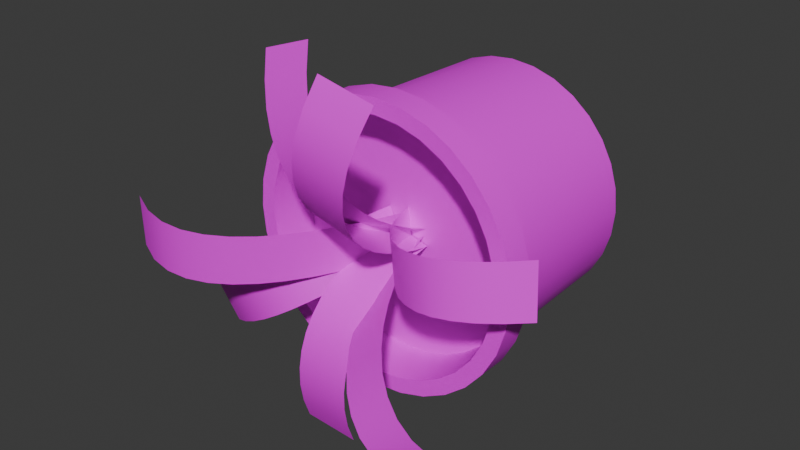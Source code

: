 # Source: Plant1.blend  (saved by Blender 4.0.36; exported with 4.5.12 LTS)
import bpy
from mathutils import Matrix  # noqa: F401  (used for matrix-valued properties, if any)

bpy.ops.wm.read_factory_settings(use_empty=True)
scene = bpy.context.scene
scene.name = 'Scene'

# ---- collections
col_collection = bpy.data.collections.new('Collection'); scene.collection.children.link(col_collection)

# ---- images (referenced by path relative to the original .blend; pixels are not part of the script)
import os
ASSET_DIR = os.environ.get("B2B_ASSET_DIR", "")  # directory of the original .blend (textures are referenced by path, not embedded)
HERE = os.path.dirname(os.path.abspath(__file__))  # packed textures are extracted next to this script under _unpacked/

def load_image(name, relpath, width, height, colorspace="sRGB"):
    """Load a texture the original file referenced (path relative to the .blend, or extracted next to this script)."""
    p = next((c for c in (os.path.join(HERE, relpath), os.path.join(ASSET_DIR, relpath)) if relpath and os.path.exists(c)), "")
    if p:
        img = bpy.data.images.load(p, check_existing=True)
        img.name = name
    else:  # same state as the original file: an image datablock whose file is absent (Cycles renders it pink)
        img = bpy.data.images.new(name, width, height)
        img.source = "FILE"
        img.filepath = "//" + (relpath or name)
    img.colorspace_settings.name = colorspace
    return img
img_kwiotek_normal_png = load_image('Kwiotek_normal.png', 'Kwiotek_normal.png', 1024, 1024, 'sRGB')
img_kwiotek_occlusion_png = load_image('Kwiotek_occlusion.png', 'Kwiotek_occlusion.png', 1024, 1024, 'sRGB')

# ---- materials (node trees are filled in below, after node groups)
mat_material_001 = bpy.data.materials.new('Material.001')
mat_material_001.alpha_threshold = 0.0
mat_material_001.use_transparent_shadow = False
mat_material_001.roughness = 0.5
mat_material_001.line_color = (0.0, 0.0, 0.0, 1.0)

# ---- node groups
ng_auto_smooth = bpy.data.node_groups.new('Auto Smooth', 'GeometryNodeTree')
_s = ng_auto_smooth.interface.new_socket(name='Geometry', in_out='OUTPUT', socket_type='NodeSocketGeometry')
_s = ng_auto_smooth.interface.new_socket(name='Geometry', in_out='INPUT', socket_type='NodeSocketGeometry')
_s = ng_auto_smooth.interface.new_socket(name='Angle', in_out='INPUT', socket_type='NodeSocketFloat')
_s.subtype = 'ANGLE'
_s.min_value = 0.0
_s.max_value = 3.142
ng_auto_smooth.is_modifier = True
_N = ng_auto_smooth.nodes; _L = ng_auto_smooth.links
n0 = _N.new('NodeGroupOutput'); n0.name = 'Group Output'; n0.location = (480, -100)
n1 = _N.new('NodeGroupInput'); n1.name = 'Group Input'; n1.location = (-420, -300)
n2 = _N.new('NodeGroupInput'); n2.name = 'Group Input.001'; n2.location = (-60, -100)
n3 = _N.new('GeometryNodeSetShadeSmooth'); n3.name = 'Set Shade Smooth'; n3.location = (120, -100)
n3.domain = 'EDGE'
n4 = _N.new('GeometryNodeSetShadeSmooth'); n4.name = 'Set Shade Smooth.001'; n4.location = (300, -100)
n5 = _N.new('GeometryNodeInputMeshEdgeAngle'); n5.name = 'Edge Angle'; n5.location = (-420, -220)
n6 = _N.new('GeometryNodeInputEdgeSmooth'); n6.name = 'Is Edge Smooth'; n6.location = (-60, -160)
n7 = _N.new('GeometryNodeInputShadeSmooth'); n7.name = 'Is Face Smooth'; n7.location = (-240, -340)
n8 = _N.new('FunctionNodeBooleanMath'); n8.name = 'Boolean Math'; n8.location = (-60, -220)
n9 = _N.new('FunctionNodeCompare'); n9.name = 'Compare'; n9.location = (-240, -180)
n9.operation = 'LESS_EQUAL'
_L.new(n5.outputs[0], n9.inputs[0])
_L.new(n4.outputs[0], n0.inputs[0])
_L.new(n1.outputs[1], n9.inputs[1])
_L.new(n9.outputs[0], n8.inputs[0])
_L.new(n7.outputs[0], n8.inputs[1])
_L.new(n2.outputs[0], n3.inputs[0])
_L.new(n6.outputs[0], n3.inputs[1])
_L.new(n3.outputs[0], n4.inputs[0])
_L.new(n8.outputs[0], n3.inputs[2])
n0.is_active_output = True

# ---- material node trees
mat_material_001.use_nodes = True; mat_material_001.node_tree.nodes.clear()
_N = mat_material_001.node_tree.nodes; _L = mat_material_001.node_tree.links
n0 = _N.new('ShaderNodeOutputMaterial'); n0.name = 'Material Output'; n0.location = (300, 300)
n1 = _N.new('ShaderNodeBsdfPrincipled'); n1.name = 'Principled BSDF'; n1.location = (10, 300)
n1.inputs[3].default_value = 1.45
n2 = _N.new('ShaderNodeTexImage'); n2.name = 'Image Texture.001'; n2.location = (-774, 34)
n2.image = img_kwiotek_normal_png
n3 = _N.new('ShaderNodeTexImage'); n3.name = 'Image Texture'; n3.location = (-779, 321)
n3.image = img_kwiotek_occlusion_png
n4 = _N.new('ShaderNodeNormalMap'); n4.name = 'Normal Map'; n4.location = (-335, -43)
n4.space = 'OBJECT'
n4.uv_map = 'UVMap'
n5 = _N.new('ShaderNodeValToRGB'); n5.name = 'Color Ramp'; n5.location = (-418, 228)
while len(n5.color_ramp.elements) > 1: n5.color_ramp.elements.remove(n5.color_ramp.elements[-1])
n5.color_ramp.elements[0].position = 0.4136; n5.color_ramp.elements[0].color = (0.0, 0.0, 0.0, 1.0)
_e = n5.color_ramp.elements.new(0.9909); _e.color = (1.0, 1.0, 1.0, 1.0)
_L.new(n1.outputs[0], n0.inputs[0])
_L.new(n3.outputs[0], n1.inputs[0])
_L.new(n2.outputs[0], n4.inputs[1])
_L.new(n3.outputs[1], n5.inputs[0])
n0.is_active_output = True

# ---- world
world_world = bpy.data.worlds.new('World'); scene.world = world_world
world_world.use_nodes = True; world_world.node_tree.nodes.clear()
_N = world_world.node_tree.nodes; _L = world_world.node_tree.links
n0 = _N.new('ShaderNodeOutputWorld'); n0.name = 'World Output'; n0.location = (300, 300)
n1 = _N.new('ShaderNodeBackground'); n1.name = 'Background'; n1.location = (10, 300)
n1.inputs[0].default_value = (0.05088, 0.05088, 0.05088, 1.0)
_L.new(n1.outputs[0], n0.inputs[0])
n0.is_active_output = True
world_world.color = (0.05088, 0.05088, 0.05088)
world_world.use_sun_shadow = False
world_world.sun_shadow_jitter_overblur = 0.0

# ---- meshes
me_cylinder = bpy.data.meshes.new('Cylinder')
me_cylinder.from_pydata([(2.815e-10, 3.638e-08, 0.08707), (5.329e-17, -0.14, 0.1), (0.01699, 3.625e-08, 0.0854), (0.01951, -0.14, 0.09808), (0.03332, 3.588e-08, 0.08044), (0.03827, -0.14, 0.09239), (0.04837, 3.527e-08, 0.0724), (0.05556, -0.14, 0.08315), (0.06157, 3.445e-08, 0.06157), (0.07071, -0.14, 0.07071), (0.0724, 3.345e-08, 0.04837), (0.08315, -0.14, 0.05556), (0.08044, 3.232e-08, 0.03332), (0.09239, -0.14, 0.03827), (0.0854, 3.108e-08, 0.01699), (0.09808, -0.14, 0.01951), (0.08707, 2.98e-08, 1.927e-10), (0.1, -0.14, 1.057e-08), (0.0854, 2.852e-08, -0.01699), (0.09808, -0.14, -0.01951), (0.08044, 2.729e-08, -0.03332), (0.09239, -0.14, -0.03827), (0.0724, 2.615e-08, -0.04837), (0.08315, -0.14, -0.05556), (0.06157, 2.515e-08, -0.06157), (0.07071, -0.14, -0.07071), (0.04837, 2.434e-08, -0.0724), (0.05556, -0.14, -0.08315), (0.03332, 2.373e-08, -0.08044), (0.03827, -0.14, -0.09239), (0.01699, 2.336e-08, -0.0854), (0.01951, -0.14, -0.09808), (2.815e-10, 2.323e-08, -0.08707), (8.882e-18, -0.14, -0.1), (-0.01699, 2.336e-08, -0.0854), (-0.01951, -0.14, -0.09808), (-0.03332, 2.373e-08, -0.08044), (-0.03827, -0.14, -0.09239), (-0.04837, 2.434e-08, -0.0724), (-0.05556, -0.14, -0.08315), (-0.06157, 2.515e-08, -0.06157), (-0.07071, -0.14, -0.07071), (-0.0724, 2.615e-08, -0.04837), (-0.08315, -0.14, -0.05556), (-0.08044, 2.729e-08, -0.03332), (-0.09239, -0.14, -0.03827), (-0.0854, 2.852e-08, -0.01699), (-0.09808, -0.14, -0.01951), (-0.08707, 2.98e-08, 1.927e-10), (-0.1, -0.14, 1.057e-08), (-0.0854, 3.108e-08, 0.01699), (-0.09808, -0.14, 0.01951), (-0.08044, 3.232e-08, 0.03332), (-0.09239, -0.14, 0.03827), (-0.0724, 3.345e-08, 0.04837), (-0.08315, -0.14, 0.05556), (-0.06157, 3.445e-08, 0.06157), (-0.07071, -0.14, 0.07071), (-0.04837, 3.527e-08, 0.0724), (-0.05556, -0.14, 0.08315), (-0.03332, 3.588e-08, 0.08044), (-0.03827, -0.14, 0.09239), (-0.01699, 3.625e-08, 0.0854), (-0.01951, -0.14, 0.09808), (4.885e-17, -0.12, 0.1), (0.01951, -0.12, 0.09808), (0.03827, -0.12, 0.09239), (0.05556, -0.12, 0.08315), (0.07071, -0.12, 0.07071), (0.08315, -0.12, 0.05556), (0.09239, -0.12, 0.03827), (0.09808, -0.12, 0.01951), (0.1, -0.12, 9.06e-09), (0.09808, -0.12, -0.01951), (0.09239, -0.12, -0.03827), (0.08315, -0.12, -0.05556), (0.07071, -0.12, -0.07071), (0.05556, -0.12, -0.08315), (0.03827, -0.12, -0.09239), (0.01951, -0.12, -0.09808), (4.441e-18, -0.12, -0.1), (-0.01951, -0.12, -0.09808), (-0.03827, -0.12, -0.09239), (-0.05556, -0.12, -0.08315), (-0.07071, -0.12, -0.07071), (-0.08315, -0.12, -0.05556), (-0.09239, -0.12, -0.03827), (-0.09808, -0.12, -0.01951), (-0.1, -0.12, 9.06e-09), (-0.09808, -0.12, 0.01951), (-0.09239, -0.12, 0.03827), (-0.08315, -0.12, 0.05556), (-0.07071, -0.12, 0.07071), (-0.05556, -0.12, 0.08315), (-0.03827, -0.12, 0.09239), (-0.01951, -0.12, 0.09808), (0.01756, -0.12, 0.08827), (0.03444, -0.12, 0.08315), (0.05, -0.12, 0.07483), (0.06364, -0.12, 0.06364), (0.07483, -0.12, 0.05), (0.08315, -0.12, 0.03444), (0.08827, -0.12, 0.01756), (0.09, -0.12, 8.911e-09), (0.08827, -0.12, -0.01756), (0.08315, -0.12, -0.03444), (0.07483, -0.12, -0.05), (0.06364, -0.12, -0.06364), (0.05, -0.12, -0.07483), (0.03444, -0.12, -0.08315), (0.01756, -0.12, -0.08827), (1.211e-10, -0.12, -0.09), (-0.01756, -0.12, -0.08827), (-0.03444, -0.12, -0.08315), (-0.05, -0.12, -0.07483), (-0.06364, -0.12, -0.06364), (-0.07483, -0.12, -0.05), (-0.08315, -0.12, -0.03444), (-0.08827, -0.12, -0.01756), (-0.09, -0.12, 8.911e-09), (-0.08827, -0.12, 0.01756), (-0.08315, -0.12, 0.03444), (-0.07483, -0.12, 0.05), (-0.06364, -0.12, 0.06364), (-0.05, -0.12, 0.07483), (-0.03444, -0.12, 0.08315), (-0.01756, -0.12, 0.08827), (1.211e-10, -0.12, 0.09), (0.01738, -0.14, 0.08738), (1.321e-10, -0.14, 0.08909), (0.03409, -0.14, 0.08231), (0.04949, -0.14, 0.07407), (0.06299, -0.14, 0.06299), (0.07407, -0.14, 0.04949), (0.08231, -0.14, 0.03409), (0.08738, -0.14, 0.01738), (0.08909, -0.14, 1.073e-08), (0.08738, -0.14, -0.01738), (0.08231, -0.14, -0.03409), (0.07407, -0.14, -0.04949), (0.06299, -0.14, -0.06299), (0.04949, -0.14, -0.07407), (0.03409, -0.14, -0.08231), (0.01738, -0.14, -0.08738), (1.321e-10, -0.14, -0.08909), (-0.01738, -0.14, -0.08738), (-0.03409, -0.14, -0.08231), (-0.04949, -0.14, -0.07407), (-0.06299, -0.14, -0.06299), (-0.07407, -0.14, -0.04949), (-0.08231, -0.14, -0.03409), (-0.08738, -0.14, -0.01738), (-0.08909, -0.14, 1.073e-08), (-0.08738, -0.14, 0.01738), (-0.08231, -0.14, 0.03409), (-0.07407, -0.14, 0.04949), (-0.06299, -0.14, 0.06299), (-0.04949, -0.14, 0.07407), (-0.03409, -0.14, 0.08231), (-0.01738, -0.14, 0.08738), (0.01661, -0.1094, 0.0835), (1.049e-10, -0.1094, 0.08514), (0.03258, -0.1094, 0.07866), (0.0473, -0.1094, 0.07079), (0.0602, -0.1094, 0.0602), (0.07079, -0.1094, 0.0473), (0.07866, -0.1094, 0.03258), (0.0835, -0.1094, 0.01661), (0.08514, -0.1094, 8.378e-09), (0.0835, -0.1094, -0.01661), (0.07866, -0.1094, -0.03258), (0.07079, -0.1094, -0.0473), (0.0602, -0.1094, -0.0602), (0.0473, -0.1094, -0.07079), (0.03258, -0.1094, -0.07866), (0.01661, -0.1094, -0.0835), (1.049e-10, -0.1094, -0.08514), (-0.01661, -0.1094, -0.0835), (-0.03258, -0.1094, -0.07866), (-0.0473, -0.1094, -0.07079), (-0.0602, -0.1094, -0.0602), (-0.07079, -0.1094, -0.0473), (-0.07866, -0.1094, -0.03258), (-0.0835, -0.1094, -0.01661), (-0.08514, -0.1094, 8.378e-09), (-0.0835, -0.1094, 0.01661), (-0.07866, -0.1094, 0.03258), (-0.07079, -0.1094, 0.0473), (-0.0602, -0.1094, 0.0602), (-0.0473, -0.1094, 0.07079), (-0.03258, -0.1094, 0.07866), (-0.01661, -0.1094, 0.0835)], [], [(64, 1, 3, 65), (65, 3, 5, 66), (66, 5, 7, 67), (67, 7, 9, 68), (68, 9, 11, 69), (69, 11, 13, 70), (70, 13, 15, 71), (71, 15, 17, 72), (72, 17, 19, 73), (73, 19, 21, 74), (74, 21, 23, 75), (75, 23, 25, 76), (76, 25, 27, 77), (77, 27, 29, 78), (78, 29, 31, 79), (79, 31, 33, 80), (80, 33, 35, 81), (81, 35, 37, 82), (82, 37, 39, 83), (83, 39, 41, 84), (84, 41, 43, 85), (85, 43, 45, 86), (86, 45, 47, 87), (87, 47, 49, 88), (88, 49, 51, 89), (89, 51, 53, 90), (90, 53, 55, 91), (91, 55, 57, 92), (92, 57, 59, 93), (93, 59, 61, 94), (61, 59, 157, 158), (94, 61, 63, 95), (95, 63, 1, 64), (0, 2, 4, 6, 8, 10, 12, 14, 16, 18, 20, 22, 24, 26, 28, 30, 32, 34, 36, 38, 40, 42, 44, 46, 48, 50, 52, 54, 56, 58, 60, 62), (126, 95, 64, 127), (125, 94, 95, 126), (124, 93, 94, 125), (123, 92, 93, 124), (122, 91, 92, 123), (121, 90, 91, 122), (120, 89, 90, 121), (119, 88, 89, 120), (118, 87, 88, 119), (117, 86, 87, 118), (116, 85, 86, 117), (115, 84, 85, 116), (114, 83, 84, 115), (113, 82, 83, 114), (112, 81, 82, 113), (111, 80, 81, 112), (110, 79, 80, 111), (109, 78, 79, 110), (108, 77, 78, 109), (107, 76, 77, 108), (106, 75, 76, 107), (105, 74, 75, 106), (104, 73, 74, 105), (103, 72, 73, 104), (102, 71, 72, 103), (101, 70, 71, 102), (100, 69, 70, 101), (99, 68, 69, 100), (98, 67, 68, 99), (97, 66, 67, 98), (96, 65, 66, 97), (127, 64, 65, 96), (0, 127, 96, 2), (2, 96, 97, 4), (4, 97, 98, 6), (6, 98, 99, 8), (8, 99, 100, 10), (10, 100, 101, 12), (12, 101, 102, 14), (14, 102, 103, 16), (16, 103, 104, 18), (18, 104, 105, 20), (20, 105, 106, 22), (22, 106, 107, 24), (24, 107, 108, 26), (26, 108, 109, 28), (28, 109, 110, 30), (30, 110, 111, 32), (32, 111, 112, 34), (34, 112, 113, 36), (36, 113, 114, 38), (38, 114, 115, 40), (40, 115, 116, 42), (42, 116, 117, 44), (44, 117, 118, 46), (46, 118, 119, 48), (48, 119, 120, 50), (50, 120, 121, 52), (52, 121, 122, 54), (54, 122, 123, 56), (56, 123, 124, 58), (58, 124, 125, 60), (60, 125, 126, 62), (62, 126, 127, 0), (155, 154, 186, 187), (17, 15, 135, 136), (35, 33, 144, 145), (53, 51, 153, 154), (9, 7, 131, 132), (27, 25, 140, 141), (45, 43, 149, 150), (63, 61, 158, 159), (19, 17, 136, 137), (37, 35, 145, 146), (55, 53, 154, 155), (11, 9, 132, 133), (29, 27, 141, 142), (47, 45, 150, 151), (3, 1, 129, 128), (1, 63, 159, 129), (21, 19, 137, 138), (39, 37, 146, 147), (57, 55, 155, 156), (13, 11, 133, 134), (31, 29, 142, 143), (49, 47, 151, 152), (5, 3, 128, 130), (23, 21, 138, 139), (41, 39, 147, 148), (59, 57, 156, 157), (15, 13, 134, 135), (33, 31, 143, 144), (51, 49, 152, 153), (7, 5, 130, 131), (25, 23, 139, 140), (43, 41, 148, 149), (160, 161, 191, 190, 189, 188, 187, 186, 185, 184, 183, 182, 181, 180, 179, 178, 177, 176, 175, 174, 173, 172, 171, 170, 169, 168, 167, 166, 165, 164, 163, 162), (142, 141, 173, 174), (128, 129, 161, 160), (156, 155, 187, 188), (143, 142, 174, 175), (130, 128, 160, 162), (157, 156, 188, 189), (144, 143, 175, 176), (131, 130, 162, 163), (158, 157, 189, 190), (145, 144, 176, 177), (132, 131, 163, 164), (159, 158, 190, 191), (146, 145, 177, 178), (133, 132, 164, 165), (129, 159, 191, 161), (147, 146, 178, 179), (134, 133, 165, 166), (148, 147, 179, 180), (135, 134, 166, 167), (149, 148, 180, 181), (136, 135, 167, 168), (150, 149, 181, 182), (137, 136, 168, 169), (151, 150, 182, 183), (138, 137, 169, 170), (152, 151, 183, 184), (139, 138, 170, 171), (153, 152, 184, 185), (140, 139, 171, 172), (154, 153, 185, 186), (141, 140, 172, 173)])
me_cylinder.polygons.foreach_set('use_smooth', [True] * 162)
_uv = me_cylinder.uv_layers.new(name='UVMap')
_uv.uv.foreach_set('vector', [0.574, 0.01609, 0.6093, 0.01609, 0.6093, 0.03743, 0.574, 0.03743, 0.574, 0.03743, 0.6093, 0.03743, 0.6093, 0.05878, 0.574, 0.05878, 0.574, 0.05878, 0.6093, 0.05878, 0.6093, 0.08012, 0.574, 0.08012, 0.574, 0.08012, 0.6093, 0.08012, 0.6093, 0.1015, 0.574, 0.1015, 0.574, 0.1015, 0.6093, 0.1015, 0.6093, 0.1228, 0.574, 0.1228, 0.574, 0.1228, 0.6093, 0.1228, 0.6093, 0.1442, 0.574, 0.1442, 0.574, 0.1442, 0.6093, 0.1442, 0.6093, 0.1655, 0.574, 0.1655, 0.574, 0.1655, 0.6093, 0.1655, 0.6093, 0.1868, 0.574, 0.1868, 0.574, 0.1868, 0.6093, 0.1868, 0.6093, 0.2082, 0.574, 0.2082, 0.574, 0.2082, 0.6093, 0.2082, 0.6093, 0.2295, 0.574, 0.2295, 0.574, 0.2295, 0.6093, 0.2295, 0.6093, 0.2509, 0.574, 0.2509, 0.574, 0.2509, 0.6093, 0.2509, 0.6093, 0.2722, 0.574, 0.2722, 0.574, 0.2722, 0.6093, 0.2722, 0.6093, 0.2936, 0.574, 0.2936, 0.574, 0.2936, 0.6093, 0.2936, 0.6093, 0.3149, 0.574, 0.3149, 0.574, 0.3149, 0.6093, 0.3149, 0.6093, 0.3362, 0.574, 0.3362, 0.574, 0.3362, 0.6093, 0.3362, 0.6093, 0.3576, 0.574, 0.3576, 0.5651, 0.3576, 0.5298, 0.3576, 0.5298, 0.3362, 0.5651, 0.3362, 0.5651, 0.3362, 0.5298, 0.3362, 0.5298, 0.3149, 0.5651, 0.3149, 0.5651, 0.3149, 0.5298, 0.3149, 0.5298, 0.2936, 0.5651, 0.2936, 0.5651, 0.2936, 0.5298, 0.2936, 0.5298, 0.2722, 0.5651, 0.2722, 0.5651, 0.2722, 0.5298, 0.2722, 0.5298, 0.2509, 0.5651, 0.2509, 0.5651, 0.2509, 0.5298, 0.2509, 0.5298, 0.2295, 0.5651, 0.2295, 0.5651, 0.2295, 0.5298, 0.2295, 0.5298, 0.2082, 0.5651, 0.2082, 0.5651, 0.2082, 0.5298, 0.2082, 0.5298, 0.1868, 0.5651, 0.1868, 0.5651, 0.1868, 0.5298, 0.1868, 0.5298, 0.1655, 0.5651, 0.1655, 0.5651, 0.1655, 0.5298, 0.1655, 0.5298, 0.1442, 0.5651, 0.1442, 0.5651, 0.1442, 0.5298, 0.1442, 0.5298, 0.1228, 0.5651, 0.1228, 0.5651, 0.1228, 0.5298, 0.1228, 0.5298, 0.1015, 0.5651, 0.1015, 0.5651, 0.1015, 0.5298, 0.1015, 0.5298, 0.08012, 0.5651, 0.08012, 0.5651, 0.08012, 0.5298, 0.08012, 0.5298, 0.05878, 0.5651, 0.05878, 0.9637, 0.2748, 0.9439, 0.3045, 0.9285, 0.2918, 0.9462, 0.2654, 0.5651, 0.05878, 0.5298, 0.05878, 0.5298, 0.03743, 0.5651, 0.03743, 0.5651, 0.03743, 0.5298, 0.03743, 0.5298, 0.01609, 0.5651, 0.01609, 0.9665, 0.05716, 0.9715, 0.05667, 0.9763, 0.05523, 0.9807, 0.05287, 0.9845, 0.04971, 0.9877, 0.04585, 0.9901, 0.04144, 0.9915, 0.03667, 0.992, 0.0317, 0.9915, 0.02673, 0.9901, 0.02196, 0.9877, 0.01755, 0.9845, 0.01369, 0.9807, 0.01053, 0.9763, 0.008174, 0.9715, 0.006725, 0.9665, 0.006236, 0.9616, 0.006725, 0.9568, 0.008174, 0.9524, 0.01053, 0.9485, 0.01369, 0.9454, 0.01755, 0.943, 0.02196, 0.9416, 0.02673, 0.9411, 0.0317, 0.9416, 0.03667, 0.943, 0.04144, 0.9454, 0.04585, 0.9485, 0.04971, 0.9524, 0.05287, 0.9568, 0.05523, 0.9616, 0.05667, 0.9462, 0.1743, 0.9603, 0.1729, 0.9603, 0.2039, 0.9462, 0.2025, 0.9407, 0.1466, 0.9542, 0.1425, 0.9603, 0.1729, 0.9462, 0.1743, 0.9299, 0.1206, 0.9424, 0.1139, 0.9542, 0.1425, 0.9407, 0.1466, 0.9142, 0.09713, 0.9252, 0.08818, 0.9424, 0.1139, 0.9299, 0.1206, 0.8943, 0.07719, 0.9033, 0.06628, 0.9252, 0.08818, 0.9142, 0.09713, 0.8708, 0.06152, 0.8775, 0.04907, 0.9033, 0.06628, 0.8943, 0.07719, 0.8448, 0.05072, 0.8489, 0.03721, 0.8775, 0.04907, 0.8708, 0.06152, 0.8171, 0.04522, 0.8185, 0.03117, 0.8489, 0.03721, 0.8448, 0.05072, 0.7889, 0.04522, 0.7875, 0.03117, 0.8185, 0.03117, 0.8171, 0.04522, 0.7612, 0.05072, 0.7571, 0.03721, 0.7875, 0.03117, 0.7889, 0.04522, 0.7352, 0.06152, 0.7285, 0.04907, 0.7571, 0.03721, 0.7612, 0.05072, 0.7117, 0.07719, 0.7028, 0.06628, 0.7285, 0.04907, 0.7352, 0.06152, 0.6918, 0.09713, 0.6809, 0.08818, 0.7028, 0.06628, 0.7117, 0.07719, 0.6761, 0.1206, 0.6637, 0.1139, 0.6809, 0.08818, 0.6918, 0.09713, 0.6653, 0.1466, 0.6518, 0.1425, 0.6637, 0.1139, 0.6761, 0.1206, 0.6598, 0.1743, 0.6458, 0.1729, 0.6518, 0.1425, 0.6653, 0.1466, 0.6598, 0.2025, 0.6458, 0.2039, 0.6458, 0.1729, 0.6598, 0.1743, 0.6653, 0.2302, 0.6518, 0.2343, 0.6458, 0.2039, 0.6598, 0.2025, 0.6761, 0.2562, 0.6637, 0.2629, 0.6518, 0.2343, 0.6653, 0.2302, 0.6918, 0.2797, 0.6809, 0.2887, 0.6637, 0.2629, 0.6761, 0.2562, 0.7117, 0.2996, 0.7028, 0.3106, 0.6809, 0.2887, 0.6918, 0.2797, 0.7352, 0.3153, 0.7285, 0.3278, 0.7028, 0.3106, 0.7117, 0.2996, 0.7612, 0.3261, 0.7571, 0.3396, 0.7285, 0.3278, 0.7352, 0.3153, 0.7889, 0.3316, 0.7875, 0.3457, 0.7571, 0.3396, 0.7612, 0.3261, 0.8171, 0.3316, 0.8185, 0.3457, 0.7875, 0.3457, 0.7889, 0.3316, 0.8448, 0.3261, 0.8489, 0.3396, 0.8185, 0.3457, 0.8171, 0.3316, 0.8708, 0.3153, 0.8775, 0.3278, 0.8489, 0.3396, 0.8448, 0.3261, 0.8943, 0.2996, 0.9033, 0.3106, 0.8775, 0.3278, 0.8708, 0.3153, 0.9142, 0.2797, 0.9252, 0.2887, 0.9033, 0.3106, 0.8943, 0.2996, 0.9299, 0.2562, 0.9424, 0.2629, 0.9252, 0.2887, 0.9142, 0.2797, 0.9407, 0.2302, 0.9542, 0.2343, 0.9424, 0.2629, 0.9299, 0.2562, 0.9462, 0.2025, 0.9603, 0.2039, 0.9542, 0.2343, 0.9407, 0.2302, 0.01295, 0.1798, 0.006502, 0.01141, 0.03125, 0.01052, 0.0369, 0.1789, 0.0369, 0.1789, 0.03125, 0.01052, 0.05601, 0.009749, 0.06084, 0.1782, 0.06084, 0.1782, 0.05601, 0.009749, 0.08076, 0.009097, 0.08479, 0.1775, 0.08479, 0.1775, 0.08076, 0.009097, 0.1055, 0.008563, 0.1087, 0.177, 0.1087, 0.177, 0.1055, 0.008563, 0.1303, 0.008149, 0.1327, 0.1766, 0.1327, 0.1766, 0.1303, 0.008149, 0.155, 0.007852, 0.1567, 0.1763, 0.1567, 0.1763, 0.155, 0.007852, 0.1798, 0.007675, 0.1806, 0.1762, 0.1806, 0.1762, 0.1798, 0.007675, 0.2046, 0.007615, 0.2046, 0.1761, 0.2046, 0.1761, 0.2046, 0.007615, 0.2293, 0.007675, 0.2285, 0.1762, 0.2285, 0.1762, 0.2293, 0.007675, 0.2541, 0.007852, 0.2525, 0.1763, 0.2525, 0.1763, 0.2541, 0.007852, 0.2789, 0.008149, 0.2765, 0.1766, 0.2765, 0.1766, 0.2789, 0.008149, 0.3036, 0.008563, 0.3004, 0.177, 0.3004, 0.177, 0.3036, 0.008563, 0.3284, 0.009097, 0.3244, 0.1775, 0.3244, 0.1775, 0.3284, 0.009097, 0.3532, 0.009749, 0.3483, 0.1782, 0.3483, 0.1782, 0.3532, 0.009749, 0.3779, 0.01052, 0.3723, 0.1789, 0.3723, 0.1789, 0.3779, 0.01052, 0.4027, 0.01141, 0.3962, 0.1798, 0.01295, 0.3593, 0.006502, 0.191, 0.03125, 0.1901, 0.0369, 0.3585, 0.0369, 0.3585, 0.03125, 0.1901, 0.05601, 0.1893, 0.06084, 0.3577, 0.06084, 0.3577, 0.05601, 0.1893, 0.08076, 0.1886, 0.08479, 0.3571, 0.08479, 0.3571, 0.08076, 0.1886, 0.1055, 0.1881, 0.1087, 0.3566, 0.1087, 0.3566, 0.1055, 0.1881, 0.1303, 0.1877, 0.1327, 0.3562, 0.1327, 0.3562, 0.1303, 0.1877, 0.155, 0.1874, 0.1567, 0.3559, 0.1567, 0.3559, 0.155, 0.1874, 0.1798, 0.1872, 0.1806, 0.3557, 0.1806, 0.3557, 0.1798, 0.1872, 0.2046, 0.1872, 0.2046, 0.3557, 0.2046, 0.3557, 0.2046, 0.1872, 0.2293, 0.1872, 0.2285, 0.3557, 0.2285, 0.3557, 0.2293, 0.1872, 0.2541, 0.1874, 0.2525, 0.3559, 0.2525, 0.3559, 0.2541, 0.1874, 0.2789, 0.1877, 0.2765, 0.3562, 0.2765, 0.3562, 0.2789, 0.1877, 0.3036, 0.1881, 0.3004, 0.3566, 0.3004, 0.3566, 0.3036, 0.1881, 0.3284, 0.1886, 0.3244, 0.3571, 0.3244, 0.3571, 0.3284, 0.1886, 0.3532, 0.1893, 0.3483, 0.3577, 0.3483, 0.3577, 0.3532, 0.1893, 0.3779, 0.1901, 0.3723, 0.3585, 0.3723, 0.3585, 0.3779, 0.1901, 0.4027, 0.191, 0.3962, 0.3593, 0.412, 0.2498, 0.4107, 0.2286, 0.4482, 0.2267, 0.4495, 0.247, 0.8209, 0.007519, 0.8559, 0.01449, 0.8501, 0.03352, 0.8189, 0.02731, 0.6217, 0.2067, 0.6217, 0.171, 0.6415, 0.1729, 0.6415, 0.2048, 0.8559, 0.3632, 0.8209, 0.3702, 0.8189, 0.3504, 0.8501, 0.3442, 0.9439, 0.07326, 0.9637, 0.103, 0.9462, 0.1123, 0.9285, 0.08588, 0.6622, 0.07326, 0.6874, 0.048, 0.7, 0.06337, 0.6775, 0.08588, 0.7171, 0.3496, 0.6874, 0.3297, 0.7, 0.3143, 0.7265, 0.332, 0.9774, 0.2418, 0.9637, 0.2748, 0.9462, 0.2654, 0.9584, 0.236, 0.7852, 0.007519, 0.8209, 0.007519, 0.8189, 0.02731, 0.7871, 0.02731, 0.6286, 0.2418, 0.6217, 0.2067, 0.6415, 0.2048, 0.6477, 0.236, 0.8889, 0.3496, 0.8559, 0.3632, 0.8501, 0.3442, 0.8795, 0.332, 0.9186, 0.048, 0.9439, 0.07326, 0.9285, 0.08588, 0.906, 0.06337, 0.6423, 0.103, 0.6622, 0.07326, 0.6775, 0.08588, 0.6598, 0.1123, 0.7501, 0.3632, 0.7171, 0.3496, 0.7265, 0.332, 0.7559, 0.3442, 0.9844, 0.171, 0.9844, 0.2067, 0.9646, 0.2048, 0.9646, 0.1729, 0.9844, 0.2067, 0.9774, 0.2418, 0.9584, 0.236, 0.9646, 0.2048, 0.7501, 0.01449, 0.7852, 0.007519, 0.7871, 0.02731, 0.7559, 0.03352, 0.6423, 0.2748, 0.6286, 0.2418, 0.6477, 0.236, 0.6598, 0.2654, 0.9186, 0.3297, 0.8889, 0.3496, 0.8795, 0.332, 0.906, 0.3143, 0.8889, 0.02816, 0.9186, 0.048, 0.906, 0.06337, 0.8795, 0.04569, 0.6286, 0.136, 0.6423, 0.103, 0.6598, 0.1123, 0.6477, 0.1417, 0.7852, 0.3702, 0.7501, 0.3632, 0.7559, 0.3442, 0.7871, 0.3504, 0.9774, 0.136, 0.9844, 0.171, 0.9646, 0.1729, 0.9584, 0.1417, 0.7171, 0.02816, 0.7501, 0.01449, 0.7559, 0.03352, 0.7265, 0.04569, 0.6622, 0.3045, 0.6423, 0.2748, 0.6598, 0.2654, 0.6775, 0.2918, 0.9439, 0.3045, 0.9186, 0.3297, 0.906, 0.3143, 0.9285, 0.2918, 0.8559, 0.01449, 0.8889, 0.02816, 0.8795, 0.04569, 0.8501, 0.03352, 0.6217, 0.171, 0.6286, 0.136, 0.6477, 0.1417, 0.6415, 0.1729, 0.8209, 0.3702, 0.7852, 0.3702, 0.7871, 0.3504, 0.8189, 0.3504, 0.9637, 0.103, 0.9774, 0.136, 0.9584, 0.1417, 0.9462, 0.1123, 0.6874, 0.048, 0.7171, 0.02816, 0.7265, 0.04569, 0.7, 0.06337, 0.6874, 0.3297, 0.6622, 0.3045, 0.6775, 0.2918, 0.7, 0.3143, 0.8304, 0.3235, 0.804, 0.3261, 0.7776, 0.3235, 0.7522, 0.3158, 0.7287, 0.3032, 0.7082, 0.2864, 0.6914, 0.2659, 0.6788, 0.2424, 0.6711, 0.217, 0.6685, 0.1906, 0.6711, 0.1642, 0.6788, 0.1387, 0.6914, 0.1153, 0.7082, 0.09479, 0.7287, 0.07794, 0.7522, 0.06542, 0.7776, 0.05771, 0.804, 0.0551, 0.8304, 0.05771, 0.8559, 0.06542, 0.8793, 0.07794, 0.8998, 0.09479, 0.9167, 0.1153, 0.9292, 0.1387, 0.9369, 0.1642, 0.9395, 0.1906, 0.9369, 0.217, 0.9292, 0.2424, 0.9167, 0.2659, 0.8998, 0.2864, 0.8793, 0.3032, 0.8559, 0.3158, 0.4731, 0.3132, 0.4701, 0.2921, 0.5074, 0.2874, 0.5102, 0.3076, 0.4765, 0.03789, 0.4805, 0.01699, 0.5173, 0.02449, 0.5135, 0.04446, 0.4139, 0.271, 0.412, 0.2498, 0.4495, 0.247, 0.4512, 0.2672, 0.4765, 0.3342, 0.4731, 0.3132, 0.5102, 0.3076, 0.5135, 0.3276, 0.4731, 0.05888, 0.4765, 0.03789, 0.5135, 0.04446, 0.5102, 0.06452, 0.4163, 0.2921, 0.4139, 0.271, 0.4512, 0.2672, 0.4535, 0.2874, 0.4805, 0.3551, 0.4765, 0.3342, 0.5135, 0.3276, 0.5173, 0.3476, 0.4701, 0.07995, 0.4731, 0.05888, 0.5102, 0.06452, 0.5074, 0.08466, 0.4192, 0.3132, 0.4163, 0.2921, 0.4535, 0.2874, 0.4563, 0.3076, 0.4227, 0.03789, 0.4266, 0.01699, 0.4635, 0.02449, 0.4596, 0.04446, 0.4677, 0.1011, 0.4701, 0.07995, 0.5074, 0.08466, 0.5051, 0.1049, 0.4227, 0.3342, 0.4192, 0.3132, 0.4563, 0.3076, 0.4596, 0.3276, 0.4192, 0.05888, 0.4227, 0.03789, 0.4596, 0.04446, 0.4563, 0.06452, 0.4659, 0.1223, 0.4677, 0.1011, 0.5051, 0.1049, 0.5033, 0.1251, 0.4266, 0.3551, 0.4227, 0.3342, 0.4596, 0.3276, 0.4635, 0.3476, 0.4163, 0.07995, 0.4192, 0.05888, 0.4563, 0.06452, 0.4535, 0.08466, 0.4645, 0.1435, 0.4659, 0.1223, 0.5033, 0.1251, 0.502, 0.1454, 0.4139, 0.1011, 0.4163, 0.07995, 0.4535, 0.08466, 0.4512, 0.1049, 0.4637, 0.1648, 0.4645, 0.1435, 0.502, 0.1454, 0.5013, 0.1657, 0.412, 0.1223, 0.4139, 0.1011, 0.4512, 0.1049, 0.4495, 0.1251, 0.4635, 0.186, 0.4637, 0.1648, 0.5013, 0.1657, 0.501, 0.186, 0.4107, 0.1435, 0.412, 0.1223, 0.4495, 0.1251, 0.4482, 0.1454, 0.4637, 0.2073, 0.4635, 0.186, 0.501, 0.186, 0.5013, 0.2064, 0.4099, 0.1648, 0.4107, 0.1435, 0.4482, 0.1454, 0.4474, 0.1657, 0.4645, 0.2286, 0.4637, 0.2073, 0.5013, 0.2064, 0.502, 0.2267, 0.4096, 0.186, 0.4099, 0.1648, 0.4474, 0.1657, 0.4472, 0.186, 0.4659, 0.2498, 0.4645, 0.2286, 0.502, 0.2267, 0.5033, 0.247, 0.4099, 0.2073, 0.4096, 0.186, 0.4472, 0.186, 0.4474, 0.2064, 0.4677, 0.271, 0.4659, 0.2498, 0.5033, 0.247, 0.5051, 0.2672, 0.4107, 0.2286, 0.4099, 0.2073, 0.4474, 0.2064, 0.4482, 0.2267, 0.4701, 0.2921, 0.4677, 0.271, 0.5051, 0.2672, 0.5074, 0.2874])
me_cylinder.materials.append(mat_material_001)
me_cylinder.update()
me_cylinder_001 = bpy.data.meshes.new('Cylinder.001')
me_cylinder_001.from_pydata([(0.01735, -0.1126, -0.00306), (-0.01477, -0.1114, 0.002515), (0.01671, -0.1256, -0.006031), (-0.01583, -0.1252, -0.0005848), (0.01618, -0.1378, -0.01036), (-0.01677, -0.1381, -0.00511), (0.01572, -0.1491, -0.01603), (-0.01764, -0.1501, -0.01103), (0.01525, -0.1593, -0.02303), (-0.0185, -0.1607, -0.01831), (0.01474, -0.168, -0.03135), (-0.01941, -0.1698, -0.02691), (0.01411, -0.1751, -0.041), (-0.02043, -0.1771, -0.03679), (0.01331, -0.1803, -0.05197), (-0.02161, -0.1825, -0.04791), (0.01228, -0.1834, -0.06426), (-0.02301, -0.1856, -0.06023), (0.01097, -0.1842, -0.07785), (-0.0247, -0.1863, -0.07373), (0.009299, -0.1823, -0.09269), (-0.02671, -0.1845, -0.08839), (0.007228, -0.1775, -0.1088), (-0.02912, -0.1798, -0.1042), (0.004696, -0.1695, -0.126), (-0.03199, -0.172, -0.1212), (0.000293, -0.1093, 0.01834), (0.00505, -0.11, -0.01392), (0.004413, -0.1225, 0.01955), (0.009374, -0.1237, -0.01305), (0.009978, -0.135, 0.02113), (0.01516, -0.1366, -0.01179), (0.01688, -0.1464, 0.02302), (0.02227, -0.1483, -0.01023), (0.02503, -0.1565, 0.02513), (0.03058, -0.1584, -0.008466), (0.0343, -0.1648, 0.02736), (0.03994, -0.1668, -0.006596), (0.04461, -0.171, 0.02963), (0.05022, -0.173, -0.004711), (0.05585, -0.1749, 0.03185), (0.06127, -0.1769, -0.002903), (0.0679, -0.1761, 0.03392), (0.07297, -0.178, -0.001261), (0.08063, -0.1741, 0.03575), (0.08524, -0.1761, 0.0001345), (0.09386, -0.1688, 0.03723), (0.09799, -0.171, 0.0012), (0.1074, -0.1597, 0.03828), (0.1111, -0.1623, 0.001848), (0.1212, -0.1467, 0.0388), (0.1246, -0.1497, 0.001989), (-0.01564, -0.1099, -0.002431), (0.01508, -0.1106, 0.008528), (-0.01785, -0.1235, 0.002492), (0.01324, -0.1241, 0.01353), (-0.02032, -0.1361, 0.008361), (0.01114, -0.1365, 0.01947), (-0.02306, -0.1474, 0.01519), (0.008765, -0.1478, 0.02638), (-0.02609, -0.1574, 0.023), (0.006101, -0.1577, 0.03426), (-0.02943, -0.1658, 0.03181), (0.003132, -0.166, 0.04314), (-0.03309, -0.1724, 0.04163), (-0.0001596, -0.1726, 0.05305), (-0.03707, -0.177, 0.05248), (-0.003789, -0.1772, 0.06401), (-0.0414, -0.1795, 0.06437), (-0.007771, -0.1797, 0.07603), (-0.04609, -0.1796, 0.07733), (-0.01212, -0.1799, 0.08913), (-0.05116, -0.1773, 0.09137), (-0.01685, -0.1775, 0.1033), (-0.05662, -0.1722, 0.1065), (-0.02198, -0.1724, 0.1187), (-0.06249, -0.1643, 0.1228), (-0.02751, -0.1645, 0.1351), (0.0003732, -0.1107, -0.01429), (-0.01427, -0.1095, 0.01484), (-0.00229, -0.1236, -0.01553), (-0.01732, -0.1234, 0.01384), (-0.005813, -0.1357, -0.01769), (-0.02129, -0.1364, 0.01186), (-0.01025, -0.147, -0.02069), (-0.02622, -0.1485, 0.008991), (-0.01566, -0.157, -0.02448), (-0.03216, -0.1592, 0.005292), (-0.02209, -0.1657, -0.02903), (-0.03912, -0.1683, 0.0008369), (-0.02962, -0.1727, -0.03427), (-0.04716, -0.1757, -0.004296), (-0.03832, -0.1779, -0.04017), (-0.05628, -0.1811, -0.01003), (-0.04826, -0.181, -0.04667), (-0.06652, -0.1842, -0.01629), (-0.05948, -0.1817, -0.05372), (-0.07791, -0.185, -0.02301), (-0.07204, -0.1798, -0.06124), (-0.09053, -0.1831, -0.03014), (-0.08595, -0.175, -0.06916), (-0.1044, -0.1784, -0.03763), (-0.1012, -0.1671, -0.07741), (-0.1197, -0.1706, -0.04544), (0.0137, -0.1103, 0.002636), (-0.01062, -0.1103, -0.01911), (0.01668, -0.124, -5.005e-05), (-0.007734, -0.125, -0.02222), (0.02095, -0.1385, -0.003602), (-0.003564, -0.1401, -0.02618), (0.02637, -0.1531, -0.008012), (0.001739, -0.1551, -0.03098), (0.0328, -0.1671, -0.01327), (0.008029, -0.1694, -0.0366), (0.0401, -0.1801, -0.01936), (0.01516, -0.1827, -0.04303), (0.04813, -0.1915, -0.02629), (0.02298, -0.1941, -0.05027), (0.05676, -0.2006, -0.03404), (0.03134, -0.2033, -0.05828), (0.06585, -0.2069, -0.04263), (0.04008, -0.2095, -0.06704), (0.07528, -0.2098, -0.05207), (0.04905, -0.2124, -0.07653), (0.08489, -0.2087, -0.06232), (0.05811, -0.2113, -0.08673), (0.09449, -0.2029, -0.07335), (0.06716, -0.2058, -0.09768), (0.1039, -0.192, -0.0851), (0.07608, -0.1952, -0.1094), (-0.01465, -0.1099, 0.004457), (0.01688, -0.1103, -0.003912), (-0.01378, -0.1256, 0.008423), (0.01806, -0.1253, -0.0002078), (-0.01214, -0.1416, 0.01401), (0.02, -0.1408, 0.005103), (-0.009854, -0.1573, 0.02111), (0.02259, -0.1561, 0.01195), (-0.007011, -0.1723, 0.02964), (0.02575, -0.1709, 0.02025), (-0.003717, -0.1862, 0.03952), (0.02936, -0.1846, 0.02993), (-7.183e-05, -0.1984, 0.05066), (0.03335, -0.1967, 0.04091), (0.003821, -0.2084, 0.06295), (0.0376, -0.2068, 0.05311), (0.007861, -0.2159, 0.0763), (0.04203, -0.2143, 0.06647), (0.01195, -0.2203, 0.09062), (0.04654, -0.2187, 0.08092), (0.01598, -0.2211, 0.1058), (0.05103, -0.2196, 0.09637), (0.01987, -0.218, 0.1218), (0.05539, -0.2164, 0.1127), (0.02354, -0.2104, 0.1387), (0.0595, -0.2086, 0.1298), (-0.003211, -0.1125, -0.01616), (0.001443, -0.1108, 0.01608), (-0.006462, -0.1259, -0.01547), (-0.002037, -0.1254, 0.01722), (-0.01122, -0.1406, -0.01503), (-0.007026, -0.1409, 0.01807), (-0.01744, -0.1558, -0.01478), (-0.01346, -0.1567, 0.0187), (-0.02506, -0.1708, -0.01466), (-0.02128, -0.1723, 0.01921), (-0.03402, -0.1852, -0.01459), (-0.03043, -0.187, 0.01965), (-0.04427, -0.1982, -0.0145), (-0.04086, -0.2004, 0.02011), (-0.05574, -0.2093, -0.01433), (-0.05251, -0.2117, 0.02066), (-0.06839, -0.2179, -0.01399), (-0.06532, -0.2205, 0.02138), (-0.08217, -0.2234, -0.01343), (-0.07923, -0.2261, 0.02232), (-0.09703, -0.2252, -0.01255), (-0.09415, -0.2279, 0.02357), (-0.1129, -0.2227, -0.0113), (-0.11, -0.2254, 0.02519), (-0.1298, -0.2153, -0.009594), (-0.1268, -0.2181, 0.02726)], [], [(1, 3, 2, 0), (3, 5, 4, 2), (5, 7, 6, 4), (7, 9, 8, 6), (9, 11, 10, 8), (11, 13, 12, 10), (13, 15, 14, 12), (15, 17, 16, 14), (17, 19, 18, 16), (19, 21, 20, 18), (21, 23, 22, 20), (23, 25, 24, 22), (27, 29, 28, 26), (29, 31, 30, 28), (31, 33, 32, 30), (33, 35, 34, 32), (35, 37, 36, 34), (37, 39, 38, 36), (39, 41, 40, 38), (41, 43, 42, 40), (43, 45, 44, 42), (45, 47, 46, 44), (47, 49, 48, 46), (49, 51, 50, 48), (53, 55, 54, 52), (55, 57, 56, 54), (57, 59, 58, 56), (59, 61, 60, 58), (61, 63, 62, 60), (63, 65, 64, 62), (65, 67, 66, 64), (67, 69, 68, 66), (69, 71, 70, 68), (71, 73, 72, 70), (73, 75, 74, 72), (75, 77, 76, 74), (79, 81, 80, 78), (81, 83, 82, 80), (83, 85, 84, 82), (85, 87, 86, 84), (87, 89, 88, 86), (89, 91, 90, 88), (91, 93, 92, 90), (93, 95, 94, 92), (95, 97, 96, 94), (97, 99, 98, 96), (99, 101, 100, 98), (101, 103, 102, 100), (105, 107, 106, 104), (107, 109, 108, 106), (109, 111, 110, 108), (111, 113, 112, 110), (113, 115, 114, 112), (115, 117, 116, 114), (117, 119, 118, 116), (119, 121, 120, 118), (121, 123, 122, 120), (123, 125, 124, 122), (125, 127, 126, 124), (127, 129, 128, 126), (131, 133, 132, 130), (133, 135, 134, 132), (135, 137, 136, 134), (137, 139, 138, 136), (139, 141, 140, 138), (141, 143, 142, 140), (143, 145, 144, 142), (145, 147, 146, 144), (147, 149, 148, 146), (149, 151, 150, 148), (151, 153, 152, 150), (153, 155, 154, 152), (157, 159, 158, 156), (159, 161, 160, 158), (161, 163, 162, 160), (163, 165, 164, 162), (165, 167, 166, 164), (167, 169, 168, 166), (169, 171, 170, 168), (171, 173, 172, 170), (173, 175, 174, 172), (175, 177, 176, 174), (177, 179, 178, 176), (179, 181, 180, 178)])
me_cylinder_001.polygons.foreach_set('use_smooth', [True] * 84)
_uv = me_cylinder_001.uv_layers.new(name='UVMap')
_uv.uv.foreach_set('vector', [0.01667, 0.4129, 0.01667, 0.4587, 0.1449, 0.4587, 0.1449, 0.4129, 0.01667, 0.4587, 0.01667, 0.5045, 0.1449, 0.5045, 0.1449, 0.4587, 0.01667, 0.5045, 0.01667, 0.5503, 0.1449, 0.5503, 0.1449, 0.5045, 0.01667, 0.5503, 0.01667, 0.5961, 0.1449, 0.5961, 0.1449, 0.5503, 0.01667, 0.5961, 0.01667, 0.6419, 0.1449, 0.6419, 0.1449, 0.5961, 0.01667, 0.6419, 0.01667, 0.6877, 0.1449, 0.6877, 0.1449, 0.6419, 0.01667, 0.6877, 0.01667, 0.7335, 0.1449, 0.7335, 0.1449, 0.6877, 0.01667, 0.7335, 0.01667, 0.7793, 0.1449, 0.7793, 0.1449, 0.7335, 0.01667, 0.7793, 0.01667, 0.8251, 0.1449, 0.8251, 0.1449, 0.7793, 0.01667, 0.8251, 0.01667, 0.8709, 0.1449, 0.8709, 0.1449, 0.8251, 0.01667, 0.8709, 0.01667, 0.9167, 0.1449, 0.9167, 0.1449, 0.8709, 0.01667, 0.9167, 0.01667, 0.9625, 0.1449, 0.9625, 0.1449, 0.9167, 0.858, 0.4117, 0.858, 0.4575, 0.9863, 0.4575, 0.9863, 0.4117, 0.858, 0.4575, 0.858, 0.5033, 0.9863, 0.5033, 0.9863, 0.4575, 0.858, 0.5033, 0.858, 0.5491, 0.9863, 0.5491, 0.9863, 0.5033, 0.858, 0.5491, 0.858, 0.5949, 0.9863, 0.5949, 0.9863, 0.5491, 0.858, 0.5949, 0.858, 0.6407, 0.9863, 0.6407, 0.9863, 0.5949, 0.858, 0.6407, 0.858, 0.6865, 0.9863, 0.6865, 0.9863, 0.6407, 0.858, 0.6865, 0.858, 0.7324, 0.9863, 0.7324, 0.9863, 0.6865, 0.858, 0.7324, 0.858, 0.7782, 0.9863, 0.7782, 0.9863, 0.7324, 0.858, 0.7782, 0.858, 0.824, 0.9863, 0.824, 0.9863, 0.7782, 0.858, 0.824, 0.858, 0.8698, 0.9863, 0.8698, 0.9863, 0.824, 0.858, 0.8698, 0.858, 0.9156, 0.9863, 0.9156, 0.9863, 0.8698, 0.858, 0.9156, 0.858, 0.9614, 0.9863, 0.9614, 0.9863, 0.9156, 0.1574, 0.4124, 0.1574, 0.4583, 0.2857, 0.4583, 0.2857, 0.4124, 0.1574, 0.4583, 0.1574, 0.5041, 0.2857, 0.5041, 0.2857, 0.4583, 0.1574, 0.5041, 0.1574, 0.5499, 0.2857, 0.5499, 0.2857, 0.5041, 0.1574, 0.5499, 0.1574, 0.5957, 0.2857, 0.5957, 0.2857, 0.5499, 0.1574, 0.5957, 0.1574, 0.6415, 0.2857, 0.6415, 0.2857, 0.5957, 0.1574, 0.6415, 0.1574, 0.6873, 0.2857, 0.6873, 0.2857, 0.6415, 0.1574, 0.6873, 0.1574, 0.7331, 0.2857, 0.7331, 0.2857, 0.6873, 0.1574, 0.7331, 0.1574, 0.7789, 0.2857, 0.7789, 0.2857, 0.7331, 0.1574, 0.7789, 0.1574, 0.8247, 0.2857, 0.8247, 0.2857, 0.7789, 0.1574, 0.8247, 0.1574, 0.8705, 0.2857, 0.8705, 0.2857, 0.8247, 0.1574, 0.8705, 0.1574, 0.9163, 0.2857, 0.9163, 0.2857, 0.8705, 0.1574, 0.9163, 0.1574, 0.9621, 0.2857, 0.9621, 0.2857, 0.9163, 0.718, 0.412, 0.718, 0.4578, 0.8462, 0.4578, 0.8462, 0.412, 0.718, 0.4578, 0.718, 0.5036, 0.8462, 0.5036, 0.8462, 0.4578, 0.718, 0.5036, 0.718, 0.5494, 0.8462, 0.5494, 0.8462, 0.5036, 0.718, 0.5494, 0.718, 0.5952, 0.8462, 0.5952, 0.8462, 0.5494, 0.718, 0.5952, 0.718, 0.641, 0.8462, 0.641, 0.8462, 0.5952, 0.718, 0.641, 0.718, 0.6868, 0.8462, 0.6868, 0.8462, 0.641, 0.718, 0.6868, 0.718, 0.7326, 0.8462, 0.7326, 0.8462, 0.6868, 0.718, 0.7326, 0.718, 0.7784, 0.8462, 0.7784, 0.8462, 0.7326, 0.718, 0.7784, 0.718, 0.8242, 0.8462, 0.8242, 0.8462, 0.7784, 0.718, 0.8242, 0.718, 0.87, 0.8462, 0.87, 0.8462, 0.8242, 0.718, 0.87, 0.718, 0.9159, 0.8462, 0.9159, 0.8462, 0.87, 0.718, 0.9159, 0.718, 0.9617, 0.8462, 0.9617, 0.8462, 0.9159, 0.2965, 0.412, 0.2965, 0.4578, 0.4248, 0.4578, 0.4248, 0.412, 0.2965, 0.4578, 0.2965, 0.5036, 0.4248, 0.5036, 0.4248, 0.4578, 0.2965, 0.5036, 0.2965, 0.5494, 0.4248, 0.5494, 0.4248, 0.5036, 0.2965, 0.5494, 0.2965, 0.5952, 0.4248, 0.5952, 0.4248, 0.5494, 0.2965, 0.5952, 0.2965, 0.641, 0.4248, 0.641, 0.4248, 0.5952, 0.2965, 0.641, 0.2965, 0.6868, 0.4248, 0.6868, 0.4248, 0.641, 0.2965, 0.6868, 0.2965, 0.7326, 0.4248, 0.7326, 0.4248, 0.6868, 0.2965, 0.7326, 0.2965, 0.7784, 0.4248, 0.7784, 0.4248, 0.7326, 0.2965, 0.7784, 0.2965, 0.8242, 0.4248, 0.8242, 0.4248, 0.7784, 0.2965, 0.8242, 0.2965, 0.87, 0.4248, 0.87, 0.4248, 0.8242, 0.2965, 0.87, 0.2965, 0.9159, 0.4248, 0.9159, 0.4248, 0.87, 0.2965, 0.9159, 0.2965, 0.9617, 0.4248, 0.9617, 0.4248, 0.9159, 0.4382, 0.412, 0.4382, 0.4578, 0.5664, 0.4578, 0.5664, 0.412, 0.4382, 0.4578, 0.4382, 0.5036, 0.5664, 0.5036, 0.5664, 0.4578, 0.4382, 0.5036, 0.4382, 0.5494, 0.5664, 0.5494, 0.5664, 0.5036, 0.4382, 0.5494, 0.4382, 0.5952, 0.5664, 0.5952, 0.5664, 0.5494, 0.4382, 0.5952, 0.4382, 0.641, 0.5664, 0.641, 0.5664, 0.5952, 0.4382, 0.641, 0.4382, 0.6868, 0.5664, 0.6868, 0.5664, 0.641, 0.4382, 0.6868, 0.4382, 0.7326, 0.5664, 0.7326, 0.5664, 0.6868, 0.4382, 0.7326, 0.4382, 0.7784, 0.5664, 0.7784, 0.5664, 0.7326, 0.4382, 0.7784, 0.4382, 0.8242, 0.5664, 0.8242, 0.5664, 0.7784, 0.4382, 0.8242, 0.4382, 0.87, 0.5664, 0.87, 0.5664, 0.8242, 0.4382, 0.87, 0.4382, 0.9159, 0.5664, 0.9159, 0.5664, 0.87, 0.4382, 0.9159, 0.4382, 0.9617, 0.5664, 0.9617, 0.5664, 0.9159, 0.5774, 0.412, 0.5774, 0.4578, 0.7057, 0.4578, 0.7057, 0.412, 0.5774, 0.4578, 0.5774, 0.5036, 0.7057, 0.5036, 0.7057, 0.4578, 0.5774, 0.5036, 0.5774, 0.5494, 0.7057, 0.5494, 0.7057, 0.5036, 0.5774, 0.5494, 0.5774, 0.5952, 0.7057, 0.5952, 0.7057, 0.5494, 0.5774, 0.5952, 0.5774, 0.641, 0.7057, 0.641, 0.7057, 0.5952, 0.5774, 0.641, 0.5774, 0.6868, 0.7057, 0.6868, 0.7057, 0.641, 0.5774, 0.6868, 0.5774, 0.7326, 0.7057, 0.7326, 0.7057, 0.6868, 0.5774, 0.7326, 0.5774, 0.7784, 0.7057, 0.7784, 0.7057, 0.7326, 0.5774, 0.7784, 0.5774, 0.8242, 0.7057, 0.8242, 0.7057, 0.7784, 0.5774, 0.8242, 0.5774, 0.87, 0.7057, 0.87, 0.7057, 0.8242, 0.5774, 0.87, 0.5774, 0.9159, 0.7057, 0.9159, 0.7057, 0.87, 0.5774, 0.9159, 0.5774, 0.9617, 0.7057, 0.9617, 0.7057, 0.9159])
me_cylinder_001.materials.append(mat_material_001)
me_cylinder_001.update()

# ---- objects
ob_pot = bpy.data.objects.new('Pot', me_cylinder)
ob_leafs = bpy.data.objects.new('Leafs', me_cylinder_001)

# ---- transforms, parenting, visibility, modifiers, constraints
ob_pot.location = (0.0, 0.0, 0.0)
_m = ob_pot.modifiers.new('Auto Smooth', 'NODES')
_m.node_group = ng_auto_smooth
_gi = [s.identifier for s in ng_auto_smooth.interface.items_tree if s.item_type == 'SOCKET' and s.in_out == 'INPUT']
_m[_gi[1]] = 0.5236  # Angle
ob_leafs.location = (0.0, 0.0, 0.0)
_m = ob_leafs.modifiers.new('Auto Smooth', 'NODES')
_m.node_group = ng_auto_smooth
_gi = [s.identifier for s in ng_auto_smooth.interface.items_tree if s.item_type == 'SOCKET' and s.in_out == 'INPUT']
_m[_gi[1]] = 0.5236  # Angle

# ---- collection membership
col_collection.objects.link(ob_pot)
col_collection.objects.link(ob_leafs)

# ---- scene / render settings (as saved in the file)
scene.frame_start = 1; scene.frame_end = 250; scene.frame_set(1)
scene.render.engine = 'BLENDER_EEVEE_NEXT'
scene.cycles.sampling_pattern = 'TABULATED_SOBOL'
bpy.context.view_layer.update()

# ---- added for rendering (the .blend has no active camera and no usable light): camera, sun
cam_auto = bpy.data.cameras.new('AutoCamera')
cam_auto.lens = 50.0
cam_auto.sensor_width = 36.0
cam_auto.clip_end = 1000.0
ob_auto_camera = bpy.data.objects.new('AutoCamera', cam_auto)
scene.collection.objects.link(ob_auto_camera)
ob_auto_camera.location = (0.397171, -0.593689, 0.326145)
ob_auto_camera.rotation_euler = (1.09748, -7.21219e-08, 0.694738)
scene.camera = ob_auto_camera
light_auto_sun = bpy.data.lights.new('AutoSun', 'SUN')
light_auto_sun.energy = 3.0
light_auto_sun.angle = 0.0523599
ob_auto_sun = bpy.data.objects.new('AutoSun', light_auto_sun)
scene.collection.objects.link(ob_auto_sun)
ob_auto_sun.rotation_euler = (0.872665, 0.174533, 0.523599)
bpy.context.view_layer.update()
